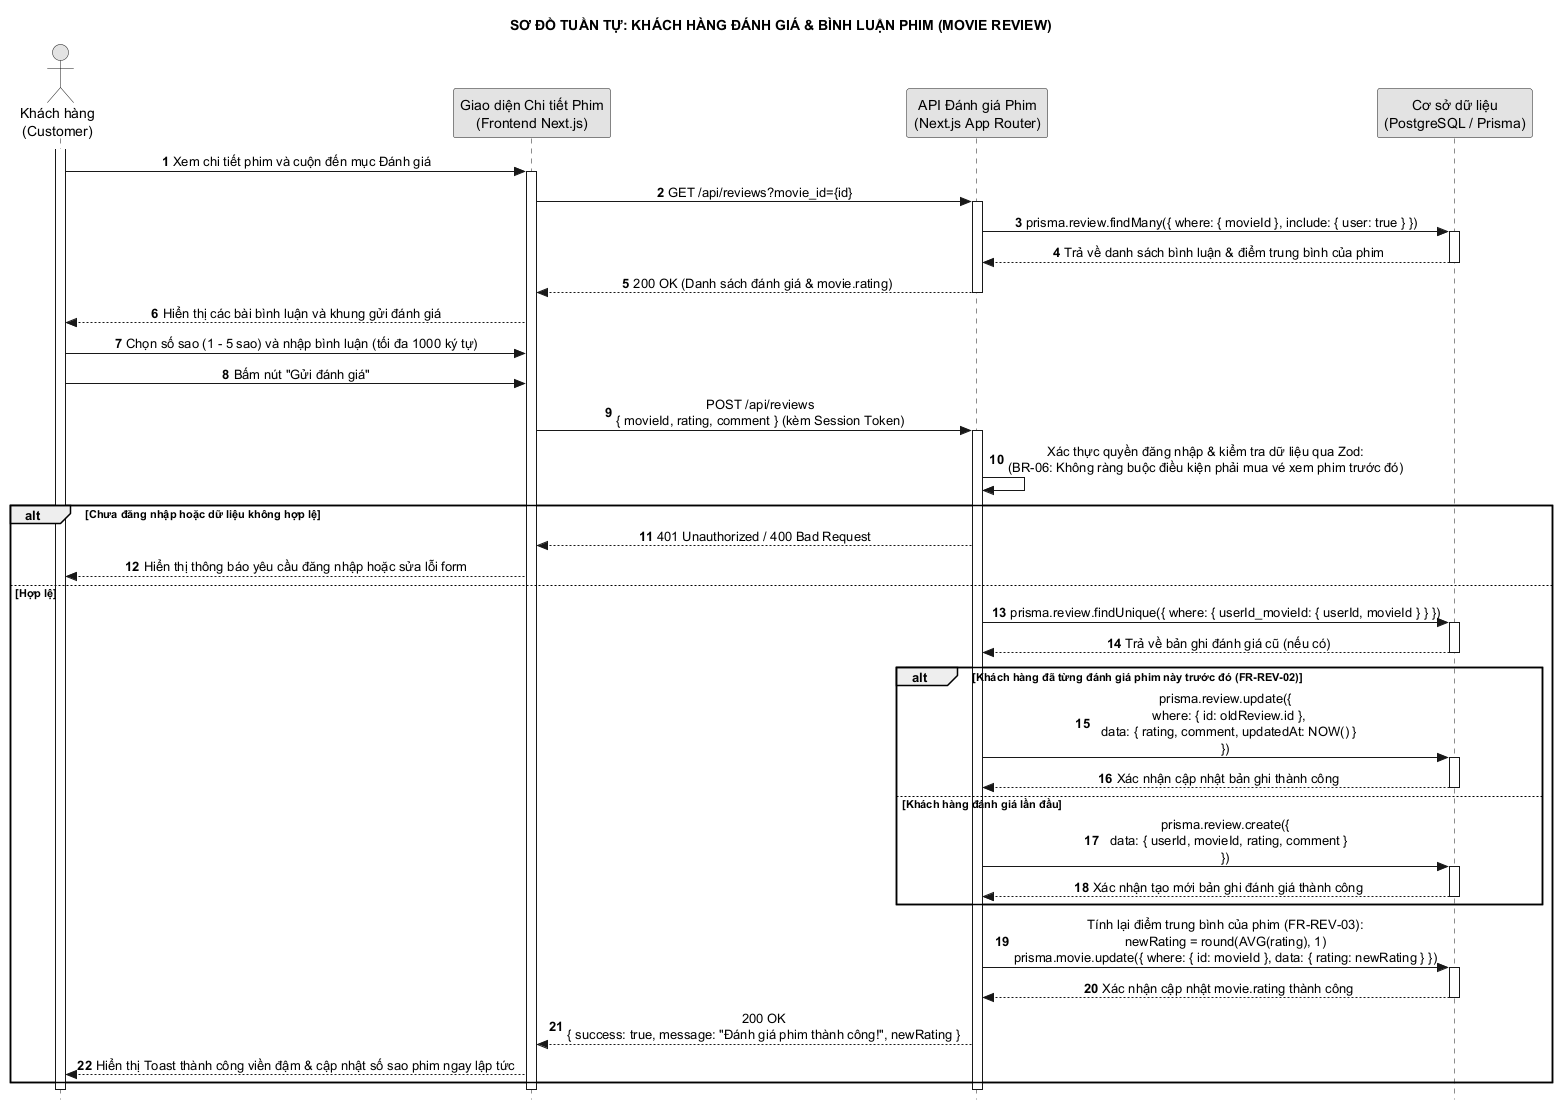

The diagram above was rendered by PlantUML. Its source (embedded in the PNG):
@startuml 19_khach_danh_gia_phim
hide footbox
title SƠ ĐỒ TUẦN TỰ: KHÁCH HÀNG ĐÁNH GIÁ & BÌNH LUẬN PHIM (MOVIE REVIEW)
autonumber
skinparam style strictuml
skinparam monochrome true
skinparam shadowing false
skinparam defaultTextAlignment center

actor "Khách hàng\n(Customer)" as KH
participant "Giao diện Chi tiết Phim\n(Frontend Next.js)" as UI
participant "API Đánh giá Phim\n(Next.js App Router)" as API
participant "Cơ sở dữ liệu\n(PostgreSQL / Prisma)" as DB

activate KH
KH -> UI : Xem chi tiết phim và cuộn đến mục Đánh giá
activate UI

UI -> API : GET /api/reviews?movie_id={id}
activate API
API -> DB : prisma.review.findMany({ where: { movieId }, include: { user: true } })
activate DB
DB --> API : Trả về danh sách bình luận & điểm trung bình của phim
deactivate DB
API --> UI : 200 OK (Danh sách đánh giá & movie.rating)
deactivate API

UI --> KH : Hiển thị các bài bình luận và khung gửi đánh giá

KH -> UI : Chọn số sao (1 - 5 sao) và nhập bình luận (tối đa 1000 ký tự)
KH -> UI : Bấm nút "Gửi đánh giá"

UI -> API : POST /api/reviews\n{ movieId, rating, comment } (kèm Session Token)
activate API

API -> API : Xác thực quyền đăng nhập & kiểm tra dữ liệu qua Zod:\n(BR-06: Không ràng buộc điều kiện phải mua vé xem phim trước đó)

alt Chưa đăng nhập hoặc dữ liệu không hợp lệ
    API --> UI : 401 Unauthorized / 400 Bad Request
    UI --> KH : Hiển thị thông báo yêu cầu đăng nhập hoặc sửa lỗi form
else Hợp lệ
    API -> DB : prisma.review.findUnique({ where: { userId_movieId: { userId, movieId } } })
    activate DB
    DB --> API : Trả về bản ghi đánh giá cũ (nếu có)
    deactivate DB

    alt Khách hàng đã từng đánh giá phim này trước đó (FR-REV-02)
        API -> DB : prisma.review.update({\n  where: { id: oldReview.id },\n  data: { rating, comment, updatedAt: NOW() }\n})
        activate DB
        DB --> API : Xác nhận cập nhật bản ghi thành công
        deactivate DB
    else Khách hàng đánh giá lần đầu
        API -> DB : prisma.review.create({\n  data: { userId, movieId, rating, comment }\n})
        activate DB
        DB --> API : Xác nhận tạo mới bản ghi đánh giá thành công
        deactivate DB
    end

    API -> DB : Tính lại điểm trung bình của phim (FR-REV-03):\nnewRating = round(AVG(rating), 1)\nprisma.movie.update({ where: { id: movieId }, data: { rating: newRating } })
    activate DB
    DB --> API : Xác nhận cập nhật movie.rating thành công
    deactivate DB

    API --> UI : 200 OK\n{ success: true, message: "Đánh giá phim thành công!", newRating }
    UI --> KH : Hiển thị Toast thành công viền đậm & cập nhật số sao phim ngay lập tức
end

deactivate API
deactivate UI
deactivate KH
@enduml